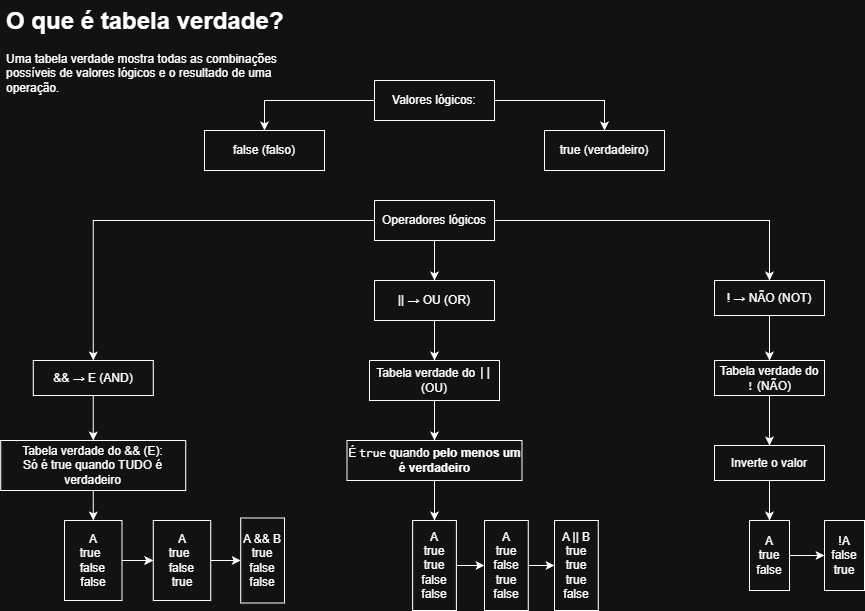

The diagram above was exported from draw.io. Its source (the exported page's mxGraphModel, read from the mxfile embedded in the PNG):
<mxGraphModel dx="1426" dy="841" grid="1" gridSize="10" guides="1" tooltips="1" connect="1" arrows="1" fold="1" page="1" pageScale="1" pageWidth="1169" pageHeight="827" math="0" shadow="0">
  <root>
    <mxCell id="0" />
    <mxCell id="1" parent="0" />
    <mxCell id="VccG1iLHDNWKRi_SrjAT-1" parent="1" style="text;html=1;whiteSpace=wrap;overflow=hidden;rounded=0;" value="&lt;h1 style=&quot;margin-top: 0px;&quot;&gt;O que é tabela verdade?&lt;/h1&gt;&lt;p&gt;Uma tabela verdade mostra todas as combinações possíveis de valores lógicos e o resultado de uma operação.&lt;/p&gt;" vertex="1">
      <mxGeometry height="100" width="280" x="160" y="80" as="geometry" />
    </mxCell>
    <mxCell id="VccG1iLHDNWKRi_SrjAT-4" edge="1" parent="1" source="VccG1iLHDNWKRi_SrjAT-2" style="edgeStyle=orthogonalEdgeStyle;rounded=0;orthogonalLoop=1;jettySize=auto;html=1;" target="VccG1iLHDNWKRi_SrjAT-3" value="">
      <mxGeometry relative="1" as="geometry" />
    </mxCell>
    <mxCell id="VccG1iLHDNWKRi_SrjAT-6" edge="1" parent="1" source="VccG1iLHDNWKRi_SrjAT-2" style="edgeStyle=orthogonalEdgeStyle;rounded=0;orthogonalLoop=1;jettySize=auto;html=1;" target="VccG1iLHDNWKRi_SrjAT-5" value="">
      <mxGeometry relative="1" as="geometry" />
    </mxCell>
    <mxCell id="VccG1iLHDNWKRi_SrjAT-2" parent="1" style="rounded=0;whiteSpace=wrap;html=1;" value="Valores lógicos:" vertex="1">
      <mxGeometry height="40" width="120" x="530" y="160" as="geometry" />
    </mxCell>
    <mxCell id="VccG1iLHDNWKRi_SrjAT-3" parent="1" style="whiteSpace=wrap;html=1;rounded=0;" value="&lt;div&gt;true (verdadeiro)&lt;/div&gt;" vertex="1">
      <mxGeometry height="40" width="120" x="700" y="210" as="geometry" />
    </mxCell>
    <mxCell id="VccG1iLHDNWKRi_SrjAT-5" parent="1" style="whiteSpace=wrap;html=1;rounded=0;" value="&lt;div&gt;&lt;div&gt;false (falso)&lt;/div&gt;&lt;/div&gt;" vertex="1">
      <mxGeometry height="40" width="120" x="360" y="210" as="geometry" />
    </mxCell>
    <mxCell id="VccG1iLHDNWKRi_SrjAT-9" edge="1" parent="1" source="VccG1iLHDNWKRi_SrjAT-7" style="edgeStyle=orthogonalEdgeStyle;rounded=0;orthogonalLoop=1;jettySize=auto;html=1;" target="VccG1iLHDNWKRi_SrjAT-8" value="">
      <mxGeometry relative="1" as="geometry" />
    </mxCell>
    <mxCell id="VccG1iLHDNWKRi_SrjAT-11" edge="1" parent="1" source="VccG1iLHDNWKRi_SrjAT-7" style="edgeStyle=orthogonalEdgeStyle;rounded=0;orthogonalLoop=1;jettySize=auto;html=1;" target="VccG1iLHDNWKRi_SrjAT-10" value="">
      <mxGeometry relative="1" as="geometry" />
    </mxCell>
    <mxCell id="VccG1iLHDNWKRi_SrjAT-13" edge="1" parent="1" source="VccG1iLHDNWKRi_SrjAT-7" style="edgeStyle=orthogonalEdgeStyle;rounded=0;orthogonalLoop=1;jettySize=auto;html=1;" target="VccG1iLHDNWKRi_SrjAT-12" value="">
      <mxGeometry relative="1" as="geometry" />
    </mxCell>
    <mxCell id="VccG1iLHDNWKRi_SrjAT-7" parent="1" style="rounded=0;whiteSpace=wrap;html=1;" value="Operadores lógicos" vertex="1">
      <mxGeometry height="40" width="120" x="530" y="280" as="geometry" />
    </mxCell>
    <mxCell id="VccG1iLHDNWKRi_SrjAT-15" edge="1" parent="1" source="VccG1iLHDNWKRi_SrjAT-8" style="edgeStyle=orthogonalEdgeStyle;rounded=0;orthogonalLoop=1;jettySize=auto;html=1;" target="VccG1iLHDNWKRi_SrjAT-14" value="">
      <mxGeometry relative="1" as="geometry" />
    </mxCell>
    <mxCell id="VccG1iLHDNWKRi_SrjAT-8" parent="1" style="whiteSpace=wrap;html=1;rounded=0;" value="&amp;amp;&amp;amp; → E (AND)" vertex="1">
      <mxGeometry height="35" width="120" x="188.75" y="440" as="geometry" />
    </mxCell>
    <mxCell id="VccG1iLHDNWKRi_SrjAT-26" edge="1" parent="1" source="VccG1iLHDNWKRi_SrjAT-10" style="edgeStyle=orthogonalEdgeStyle;rounded=0;orthogonalLoop=1;jettySize=auto;html=1;" target="VccG1iLHDNWKRi_SrjAT-25" value="">
      <mxGeometry relative="1" as="geometry" />
    </mxCell>
    <mxCell id="VccG1iLHDNWKRi_SrjAT-10" parent="1" style="whiteSpace=wrap;html=1;rounded=0;" value="|| → OU (OR)" vertex="1">
      <mxGeometry height="40" width="120" x="530" y="360" as="geometry" />
    </mxCell>
    <mxCell id="VccG1iLHDNWKRi_SrjAT-38" edge="1" parent="1" source="VccG1iLHDNWKRi_SrjAT-12" style="edgeStyle=orthogonalEdgeStyle;rounded=0;orthogonalLoop=1;jettySize=auto;html=1;" target="VccG1iLHDNWKRi_SrjAT-37" value="">
      <mxGeometry relative="1" as="geometry" />
    </mxCell>
    <mxCell id="VccG1iLHDNWKRi_SrjAT-12" parent="1" style="whiteSpace=wrap;html=1;rounded=0;" value="! → NÃO (NOT)" vertex="1">
      <mxGeometry height="35" width="110" x="870" y="360" as="geometry" />
    </mxCell>
    <mxCell id="VccG1iLHDNWKRi_SrjAT-24" edge="1" parent="1" source="VccG1iLHDNWKRi_SrjAT-14" style="edgeStyle=orthogonalEdgeStyle;rounded=0;orthogonalLoop=1;jettySize=auto;html=1;" target="VccG1iLHDNWKRi_SrjAT-18" value="">
      <mxGeometry relative="1" as="geometry" />
    </mxCell>
    <mxCell id="VccG1iLHDNWKRi_SrjAT-14" parent="1" style="whiteSpace=wrap;html=1;rounded=0;" value="&lt;div&gt;Tabela verdade do &amp;amp;&amp;amp; (E):&lt;/div&gt;&lt;div&gt;Só é true quando TUDO é verdadeiro&lt;/div&gt;" vertex="1">
      <mxGeometry height="50" width="185" x="156.25" y="520" as="geometry" />
    </mxCell>
    <mxCell id="VccG1iLHDNWKRi_SrjAT-21" edge="1" parent="1" source="VccG1iLHDNWKRi_SrjAT-18" style="edgeStyle=orthogonalEdgeStyle;rounded=0;orthogonalLoop=1;jettySize=auto;html=1;" target="VccG1iLHDNWKRi_SrjAT-20" value="">
      <mxGeometry relative="1" as="geometry" />
    </mxCell>
    <mxCell id="VccG1iLHDNWKRi_SrjAT-18" parent="1" style="whiteSpace=wrap;html=1;rounded=0;" value="&lt;div&gt;&amp;nbsp; &amp;nbsp;A&lt;span style=&quot;white-space:pre&quot;&gt;&#09;&lt;/span&gt;&lt;/div&gt;&lt;div&gt;true&lt;span style=&quot;white-space:pre&quot;&gt;&#09;&lt;/span&gt;&lt;/div&gt;&lt;div&gt;&amp;nbsp; &amp;nbsp; false&lt;span style=&quot;white-space:pre&quot;&gt;&#09;&lt;/span&gt;&lt;/div&gt;&lt;div&gt;false&lt;/div&gt;" vertex="1">
      <mxGeometry height="80" width="57.5" x="220" y="600" as="geometry" />
    </mxCell>
    <mxCell id="VccG1iLHDNWKRi_SrjAT-23" edge="1" parent="1" source="VccG1iLHDNWKRi_SrjAT-20" style="edgeStyle=orthogonalEdgeStyle;rounded=0;orthogonalLoop=1;jettySize=auto;html=1;" target="VccG1iLHDNWKRi_SrjAT-22" value="">
      <mxGeometry relative="1" as="geometry" />
    </mxCell>
    <mxCell id="VccG1iLHDNWKRi_SrjAT-20" parent="1" style="whiteSpace=wrap;html=1;rounded=0;" value="&lt;div&gt;&amp;nbsp; &amp;nbsp;A&lt;span style=&quot;white-space:pre&quot;&gt;&#09;&lt;/span&gt;&lt;/div&gt;&lt;div&gt;true&lt;span style=&quot;white-space:pre&quot;&gt;&#09;&lt;/span&gt;&lt;/div&gt;&lt;div&gt;&amp;nbsp; &amp;nbsp; false&lt;span style=&quot;white-space:pre&quot;&gt;&#09;&lt;/span&gt;&lt;/div&gt;&lt;div&gt;true&lt;/div&gt;" vertex="1">
      <mxGeometry height="80" width="57.5" x="308.75" y="600" as="geometry" />
    </mxCell>
    <mxCell id="VccG1iLHDNWKRi_SrjAT-22" parent="1" style="whiteSpace=wrap;html=1;rounded=0;" value="A &amp;amp;&amp;amp; B&lt;div&gt;true&lt;/div&gt;&lt;div&gt;false&lt;/div&gt;&lt;div&gt;false&lt;/div&gt;" vertex="1">
      <mxGeometry height="85" width="43.75" x="396.25" y="597.5" as="geometry" />
    </mxCell>
    <mxCell id="VccG1iLHDNWKRi_SrjAT-28" edge="1" parent="1" source="VccG1iLHDNWKRi_SrjAT-25" style="edgeStyle=orthogonalEdgeStyle;rounded=0;orthogonalLoop=1;jettySize=auto;html=1;" target="VccG1iLHDNWKRi_SrjAT-27" value="">
      <mxGeometry relative="1" as="geometry" />
    </mxCell>
    <mxCell id="VccG1iLHDNWKRi_SrjAT-25" parent="1" style="whiteSpace=wrap;html=1;rounded=0;" value="Tabela verdade do &lt;code data-start=&quot;999&quot; data-end=&quot;1003&quot;&gt;||&lt;/code&gt; (OU)" vertex="1">
      <mxGeometry height="40" width="130" x="525" y="440" as="geometry" />
    </mxCell>
    <mxCell id="VccG1iLHDNWKRi_SrjAT-31" edge="1" parent="1" source="VccG1iLHDNWKRi_SrjAT-27" style="edgeStyle=orthogonalEdgeStyle;rounded=0;orthogonalLoop=1;jettySize=auto;html=1;" target="VccG1iLHDNWKRi_SrjAT-30" value="">
      <mxGeometry relative="1" as="geometry" />
    </mxCell>
    <mxCell id="VccG1iLHDNWKRi_SrjAT-27" parent="1" style="whiteSpace=wrap;html=1;rounded=0;" value="É &lt;code data-start=&quot;1015&quot; data-end=&quot;1021&quot;&gt;true&lt;/code&gt; quando &lt;strong data-start=&quot;1029&quot; data-end=&quot;1059&quot;&gt;pelo menos um é verdadeiro&lt;/strong&gt;" vertex="1">
      <mxGeometry height="40" width="175" x="502.5" y="520" as="geometry" />
    </mxCell>
    <mxCell id="VccG1iLHDNWKRi_SrjAT-33" edge="1" parent="1" source="VccG1iLHDNWKRi_SrjAT-30" style="edgeStyle=orthogonalEdgeStyle;rounded=0;orthogonalLoop=1;jettySize=auto;html=1;" target="VccG1iLHDNWKRi_SrjAT-32" value="">
      <mxGeometry relative="1" as="geometry" />
    </mxCell>
    <mxCell id="VccG1iLHDNWKRi_SrjAT-30" parent="1" style="whiteSpace=wrap;html=1;rounded=0;" value="&lt;div&gt;A&lt;/div&gt;&lt;div&gt;&lt;span style=&quot;background-color: transparent; color: light-dark(rgb(0, 0, 0), rgb(255, 255, 255));&quot;&gt;true&lt;/span&gt;&lt;/div&gt;&lt;div&gt;&lt;span style=&quot;background-color: transparent; color: light-dark(rgb(0, 0, 0), rgb(255, 255, 255));&quot;&gt;true&lt;/span&gt;&lt;/div&gt;&lt;div&gt;&lt;span style=&quot;background-color: transparent; color: light-dark(rgb(0, 0, 0), rgb(255, 255, 255));&quot;&gt;false&lt;/span&gt;&lt;/div&gt;&lt;div&gt;&lt;span style=&quot;background-color: transparent; color: light-dark(rgb(0, 0, 0), rgb(255, 255, 255));&quot;&gt;false&lt;/span&gt;&lt;/div&gt;" vertex="1">
      <mxGeometry height="90" width="43.75" x="568.13" y="600" as="geometry" />
    </mxCell>
    <mxCell id="VccG1iLHDNWKRi_SrjAT-36" edge="1" parent="1" source="VccG1iLHDNWKRi_SrjAT-32" style="edgeStyle=orthogonalEdgeStyle;rounded=0;orthogonalLoop=1;jettySize=auto;html=1;" target="VccG1iLHDNWKRi_SrjAT-35" value="">
      <mxGeometry relative="1" as="geometry" />
    </mxCell>
    <mxCell id="VccG1iLHDNWKRi_SrjAT-32" parent="1" style="whiteSpace=wrap;html=1;rounded=0;" value="&lt;div&gt;A&lt;/div&gt;&lt;div&gt;&lt;span style=&quot;background-color: transparent; color: light-dark(rgb(0, 0, 0), rgb(255, 255, 255));&quot;&gt;true&lt;/span&gt;&lt;/div&gt;&lt;div&gt;false&lt;/div&gt;&lt;div&gt;true&lt;/div&gt;&lt;div&gt;&lt;span style=&quot;background-color: transparent; color: light-dark(rgb(0, 0, 0), rgb(255, 255, 255));&quot;&gt;false&lt;/span&gt;&lt;/div&gt;" vertex="1">
      <mxGeometry height="90" width="43.75" x="640" y="600" as="geometry" />
    </mxCell>
    <mxCell id="VccG1iLHDNWKRi_SrjAT-35" parent="1" style="whiteSpace=wrap;html=1;rounded=0;" value="&lt;div&gt;A || B&lt;/div&gt;&lt;div&gt;&lt;span style=&quot;background-color: transparent; color: light-dark(rgb(0, 0, 0), rgb(255, 255, 255));&quot;&gt;true&lt;/span&gt;&lt;/div&gt;&lt;div&gt;true&lt;/div&gt;&lt;div&gt;true&lt;/div&gt;&lt;div&gt;&lt;span style=&quot;background-color: transparent; color: light-dark(rgb(0, 0, 0), rgb(255, 255, 255));&quot;&gt;false&lt;/span&gt;&lt;/div&gt;" vertex="1">
      <mxGeometry height="90" width="43.75" x="710" y="600" as="geometry" />
    </mxCell>
    <mxCell id="VccG1iLHDNWKRi_SrjAT-40" edge="1" parent="1" source="VccG1iLHDNWKRi_SrjAT-37" style="edgeStyle=orthogonalEdgeStyle;rounded=0;orthogonalLoop=1;jettySize=auto;html=1;" target="VccG1iLHDNWKRi_SrjAT-39" value="">
      <mxGeometry relative="1" as="geometry" />
    </mxCell>
    <mxCell id="VccG1iLHDNWKRi_SrjAT-37" parent="1" style="whiteSpace=wrap;html=1;rounded=0;" value="Tabela verdade do &lt;code data-start=&quot;1450&quot; data-end=&quot;1453&quot;&gt;!&lt;/code&gt; (NÃO)" vertex="1">
      <mxGeometry height="35" width="110" x="870" y="440" as="geometry" />
    </mxCell>
    <mxCell id="VccG1iLHDNWKRi_SrjAT-42" edge="1" parent="1" source="VccG1iLHDNWKRi_SrjAT-39" style="edgeStyle=orthogonalEdgeStyle;rounded=0;orthogonalLoop=1;jettySize=auto;html=1;" target="VccG1iLHDNWKRi_SrjAT-41" value="">
      <mxGeometry relative="1" as="geometry" />
    </mxCell>
    <mxCell id="VccG1iLHDNWKRi_SrjAT-39" parent="1" style="whiteSpace=wrap;html=1;rounded=0;" value="Inverte o valor" vertex="1">
      <mxGeometry height="35" width="110" x="870" y="525" as="geometry" />
    </mxCell>
    <mxCell id="VccG1iLHDNWKRi_SrjAT-44" edge="1" parent="1" source="VccG1iLHDNWKRi_SrjAT-41" style="edgeStyle=orthogonalEdgeStyle;rounded=0;orthogonalLoop=1;jettySize=auto;html=1;" target="VccG1iLHDNWKRi_SrjAT-43" value="">
      <mxGeometry relative="1" as="geometry" />
    </mxCell>
    <mxCell id="VccG1iLHDNWKRi_SrjAT-41" parent="1" style="whiteSpace=wrap;html=1;rounded=0;" value="A&lt;div&gt;true&lt;/div&gt;&lt;div&gt;false&lt;/div&gt;" vertex="1">
      <mxGeometry height="70" width="40" x="905" y="600" as="geometry" />
    </mxCell>
    <mxCell id="VccG1iLHDNWKRi_SrjAT-43" parent="1" style="whiteSpace=wrap;html=1;rounded=0;" value="!A&lt;div&gt;false&lt;/div&gt;&lt;div&gt;true&lt;/div&gt;" vertex="1">
      <mxGeometry height="70" width="40" x="980" y="600" as="geometry" />
    </mxCell>
  </root>
</mxGraphModel>